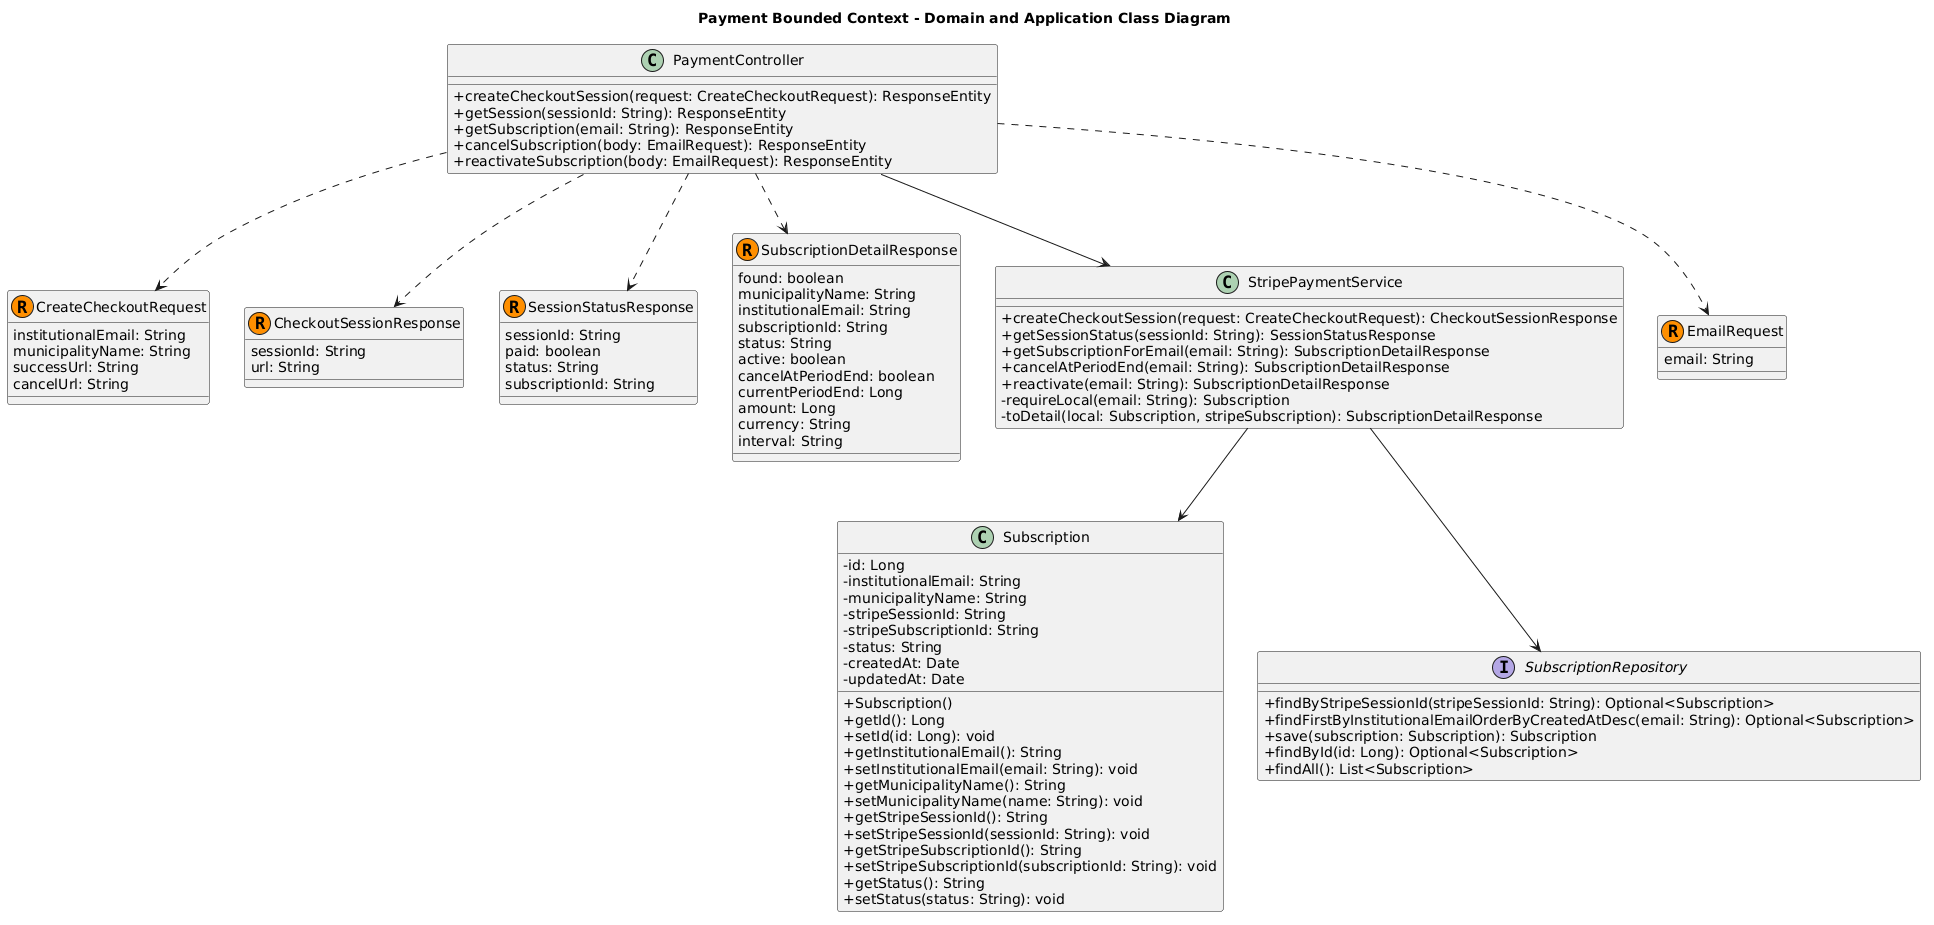

The diagram above was rendered by PlantUML. Its source (embedded in the PNG):
@startuml
title Payment Bounded Context - Domain and Application Class Diagram

skinparam classAttributeIconSize 0

class Subscription {
    - id: Long
    - institutionalEmail: String
    - municipalityName: String
    - stripeSessionId: String
    - stripeSubscriptionId: String
    - status: String
    - createdAt: Date
    - updatedAt: Date
    + Subscription()
    + getId(): Long
    + setId(id: Long): void
    + getInstitutionalEmail(): String
    + setInstitutionalEmail(email: String): void
    + getMunicipalityName(): String
    + setMunicipalityName(name: String): void
    + getStripeSessionId(): String
    + setStripeSessionId(sessionId: String): void
    + getStripeSubscriptionId(): String
    + setStripeSubscriptionId(subscriptionId: String): void
    + getStatus(): String
    + setStatus(status: String): void
}

record CreateCheckoutRequest {
    institutionalEmail: String
    municipalityName: String
    successUrl: String
    cancelUrl: String
}

record CheckoutSessionResponse {
    sessionId: String
    url: String
}

record SessionStatusResponse {
    sessionId: String
    paid: boolean
    status: String
    subscriptionId: String
}

record SubscriptionDetailResponse {
    found: boolean
    municipalityName: String
    institutionalEmail: String
    subscriptionId: String
    status: String
    active: boolean
    cancelAtPeriodEnd: boolean
    currentPeriodEnd: Long
    amount: Long
    currency: String
    interval: String
}

class StripePaymentService {
    + createCheckoutSession(request: CreateCheckoutRequest): CheckoutSessionResponse
    + getSessionStatus(sessionId: String): SessionStatusResponse
    + getSubscriptionForEmail(email: String): SubscriptionDetailResponse
    + cancelAtPeriodEnd(email: String): SubscriptionDetailResponse
    + reactivate(email: String): SubscriptionDetailResponse
    - requireLocal(email: String): Subscription
    - toDetail(local: Subscription, stripeSubscription): SubscriptionDetailResponse
}

interface SubscriptionRepository {
    + findByStripeSessionId(stripeSessionId: String): Optional<Subscription>
    + findFirstByInstitutionalEmailOrderByCreatedAtDesc(email: String): Optional<Subscription>
    + save(subscription: Subscription): Subscription
    + findById(id: Long): Optional<Subscription>
    + findAll(): List<Subscription>
}

class PaymentController {
    + createCheckoutSession(request: CreateCheckoutRequest): ResponseEntity
    + getSession(sessionId: String): ResponseEntity
    + getSubscription(email: String): ResponseEntity
    + cancelSubscription(body: EmailRequest): ResponseEntity
    + reactivateSubscription(body: EmailRequest): ResponseEntity
}

record EmailRequest {
    email: String
}

PaymentController --> StripePaymentService
StripePaymentService --> SubscriptionRepository
StripePaymentService --> Subscription

PaymentController ..> CreateCheckoutRequest
PaymentController ..> CheckoutSessionResponse
PaymentController ..> SessionStatusResponse
PaymentController ..> SubscriptionDetailResponse
PaymentController ..> EmailRequest
@enduml